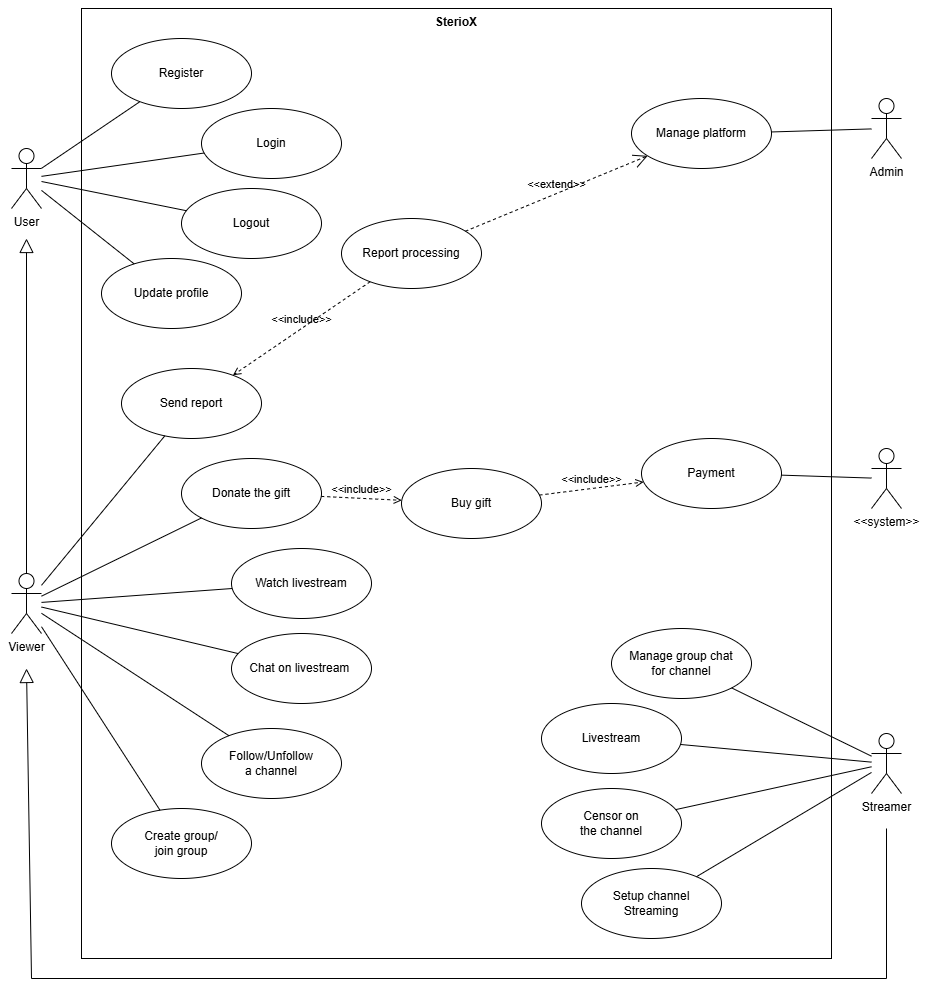

The diagram above was exported from draw.io. Its source (the exported page's mxGraphModel, read from the mxfile embedded in the PNG):
<mxGraphModel dx="1278" dy="705" grid="1" gridSize="10" guides="1" tooltips="1" connect="1" arrows="1" fold="1" page="1" pageScale="1" pageWidth="850" pageHeight="1100" math="0" shadow="0">
  <root>
    <mxCell id="0" />
    <mxCell id="1" parent="0" />
    <mxCell id="DtEIXX6Xb_UgrKFOYP13-48" parent="1" style="shape=rect;html=1;verticalAlign=top;fontStyle=1;whiteSpace=wrap;align=center;" value="SterioX" vertex="1">
      <mxGeometry height="950" width="750" x="160" y="30" as="geometry" />
    </mxCell>
    <mxCell id="DtEIXX6Xb_UgrKFOYP13-1" parent="1" style="shape=umlActor;html=1;verticalLabelPosition=bottom;verticalAlign=top;align=center;" value="User" vertex="1">
      <mxGeometry height="60" width="30" x="90" y="170" as="geometry" />
    </mxCell>
    <mxCell id="DtEIXX6Xb_UgrKFOYP13-2" parent="1" style="ellipse;whiteSpace=wrap;html=1;" value="Register" vertex="1">
      <mxGeometry height="70" width="140" x="190" y="60" as="geometry" />
    </mxCell>
    <mxCell id="DtEIXX6Xb_UgrKFOYP13-3" parent="1" style="ellipse;whiteSpace=wrap;html=1;" value="Login" vertex="1">
      <mxGeometry height="70" width="140" x="280" y="130" as="geometry" />
    </mxCell>
    <mxCell id="DtEIXX6Xb_UgrKFOYP13-4" parent="1" style="ellipse;whiteSpace=wrap;html=1;" value="Logout" vertex="1">
      <mxGeometry height="70" width="140" x="260" y="210" as="geometry" />
    </mxCell>
    <mxCell id="DtEIXX6Xb_UgrKFOYP13-5" edge="1" parent="1" source="DtEIXX6Xb_UgrKFOYP13-1" style="edgeStyle=none;html=1;endArrow=none;verticalAlign=bottom;rounded=0;" target="DtEIXX6Xb_UgrKFOYP13-2" value="">
      <mxGeometry relative="1" width="160" as="geometry">
        <mxPoint x="350" y="390" as="sourcePoint" />
        <mxPoint x="510" y="390" as="targetPoint" />
      </mxGeometry>
    </mxCell>
    <mxCell id="DtEIXX6Xb_UgrKFOYP13-6" edge="1" parent="1" source="DtEIXX6Xb_UgrKFOYP13-3" style="edgeStyle=none;html=1;endArrow=none;verticalAlign=bottom;rounded=0;" target="DtEIXX6Xb_UgrKFOYP13-1" value="">
      <mxGeometry relative="1" width="160" as="geometry">
        <mxPoint x="350" y="390" as="sourcePoint" />
        <mxPoint x="510" y="390" as="targetPoint" />
      </mxGeometry>
    </mxCell>
    <mxCell id="DtEIXX6Xb_UgrKFOYP13-7" edge="1" parent="1" source="DtEIXX6Xb_UgrKFOYP13-4" style="edgeStyle=none;html=1;endArrow=none;verticalAlign=bottom;rounded=0;" target="DtEIXX6Xb_UgrKFOYP13-1" value="">
      <mxGeometry relative="1" width="160" as="geometry">
        <mxPoint x="350" y="390" as="sourcePoint" />
        <mxPoint x="510" y="390" as="targetPoint" />
      </mxGeometry>
    </mxCell>
    <mxCell id="DtEIXX6Xb_UgrKFOYP13-8" parent="1" style="shape=umlActor;html=1;verticalLabelPosition=bottom;verticalAlign=top;align=center;" value="Streamer" vertex="1">
      <mxGeometry height="60" width="30" x="950" y="755" as="geometry" />
    </mxCell>
    <mxCell id="DtEIXX6Xb_UgrKFOYP13-9" parent="1" style="ellipse;whiteSpace=wrap;html=1;" value="Update profile" vertex="1">
      <mxGeometry height="70" width="140" x="180" y="280" as="geometry" />
    </mxCell>
    <mxCell id="DtEIXX6Xb_UgrKFOYP13-10" edge="1" parent="1" source="DtEIXX6Xb_UgrKFOYP13-1" style="edgeStyle=none;html=1;endArrow=none;verticalAlign=bottom;rounded=0;" target="DtEIXX6Xb_UgrKFOYP13-9" value="">
      <mxGeometry relative="1" width="160" as="geometry">
        <mxPoint x="250" y="420" as="sourcePoint" />
        <mxPoint x="410" y="420" as="targetPoint" />
      </mxGeometry>
    </mxCell>
    <mxCell id="DtEIXX6Xb_UgrKFOYP13-11" parent="1" style="ellipse;whiteSpace=wrap;html=1;" value="Setup channel&lt;br&gt;Streaming" vertex="1">
      <mxGeometry height="70" width="140" x="660" y="890" as="geometry" />
    </mxCell>
    <mxCell id="DtEIXX6Xb_UgrKFOYP13-12" edge="1" parent="1" source="DtEIXX6Xb_UgrKFOYP13-8" style="edgeStyle=none;html=1;endArrow=none;verticalAlign=bottom;rounded=0;" target="DtEIXX6Xb_UgrKFOYP13-11" value="">
      <mxGeometry relative="1" width="160" as="geometry">
        <mxPoint x="840" y="747.5" as="sourcePoint" />
        <mxPoint x="1000" y="747.5" as="targetPoint" />
      </mxGeometry>
    </mxCell>
    <mxCell id="DtEIXX6Xb_UgrKFOYP13-13" parent="1" style="shape=umlActor;html=1;verticalLabelPosition=bottom;verticalAlign=top;align=center;" value="Viewer" vertex="1">
      <mxGeometry height="60" width="30" x="90" y="595" as="geometry" />
    </mxCell>
    <mxCell id="DtEIXX6Xb_UgrKFOYP13-14" parent="1" style="ellipse;whiteSpace=wrap;html=1;" value="Watch livestream" vertex="1">
      <mxGeometry height="70" width="140" x="310" y="570" as="geometry" />
    </mxCell>
    <mxCell id="DtEIXX6Xb_UgrKFOYP13-15" edge="1" parent="1" source="DtEIXX6Xb_UgrKFOYP13-14" style="edgeStyle=none;html=1;endArrow=none;verticalAlign=bottom;rounded=0;" target="DtEIXX6Xb_UgrKFOYP13-13" value="">
      <mxGeometry relative="1" width="160" as="geometry">
        <mxPoint x="-90" y="680" as="sourcePoint" />
        <mxPoint x="70" y="680" as="targetPoint" />
      </mxGeometry>
    </mxCell>
    <mxCell id="DtEIXX6Xb_UgrKFOYP13-16" parent="1" style="ellipse;whiteSpace=wrap;html=1;" value="Chat on livestream&amp;nbsp;" vertex="1">
      <mxGeometry height="70" width="140" x="310" y="655" as="geometry" />
    </mxCell>
    <mxCell id="DtEIXX6Xb_UgrKFOYP13-17" edge="1" parent="1" source="DtEIXX6Xb_UgrKFOYP13-16" style="edgeStyle=none;html=1;endArrow=none;verticalAlign=bottom;rounded=0;" target="DtEIXX6Xb_UgrKFOYP13-13" value="">
      <mxGeometry relative="1" width="160" as="geometry">
        <mxPoint x="-90" y="680" as="sourcePoint" />
        <mxPoint x="70" y="680" as="targetPoint" />
      </mxGeometry>
    </mxCell>
    <mxCell id="DtEIXX6Xb_UgrKFOYP13-18" parent="1" style="ellipse;whiteSpace=wrap;html=1;" value="Follow/Unfollow&lt;br&gt;a channel" vertex="1">
      <mxGeometry height="70" width="140" x="280" y="750" as="geometry" />
    </mxCell>
    <mxCell id="DtEIXX6Xb_UgrKFOYP13-19" edge="1" parent="1" source="DtEIXX6Xb_UgrKFOYP13-13" style="edgeStyle=none;html=1;endArrow=none;verticalAlign=bottom;rounded=0;" target="DtEIXX6Xb_UgrKFOYP13-18" value="">
      <mxGeometry relative="1" width="160" as="geometry">
        <mxPoint x="-90" y="680" as="sourcePoint" />
        <mxPoint x="70" y="680" as="targetPoint" />
      </mxGeometry>
    </mxCell>
    <mxCell id="DtEIXX6Xb_UgrKFOYP13-20" parent="1" style="ellipse;whiteSpace=wrap;html=1;" value="Censor on&lt;br&gt;the channel" vertex="1">
      <mxGeometry height="70" width="140" x="620" y="810" as="geometry" />
    </mxCell>
    <mxCell id="DtEIXX6Xb_UgrKFOYP13-21" edge="1" parent="1" source="DtEIXX6Xb_UgrKFOYP13-20" style="edgeStyle=none;html=1;endArrow=none;verticalAlign=bottom;rounded=0;" target="DtEIXX6Xb_UgrKFOYP13-8" value="">
      <mxGeometry relative="1" width="160" as="geometry">
        <mxPoint x="1040" y="837.5" as="sourcePoint" />
        <mxPoint x="1200" y="837.5" as="targetPoint" />
      </mxGeometry>
    </mxCell>
    <mxCell id="DtEIXX6Xb_UgrKFOYP13-22" parent="1" style="ellipse;whiteSpace=wrap;html=1;" value="Create group/&lt;br&gt;join group" vertex="1">
      <mxGeometry height="70" width="140" x="190" y="830" as="geometry" />
    </mxCell>
    <mxCell id="DtEIXX6Xb_UgrKFOYP13-23" edge="1" parent="1" source="DtEIXX6Xb_UgrKFOYP13-13" style="edgeStyle=none;html=1;endArrow=none;verticalAlign=bottom;rounded=0;" target="DtEIXX6Xb_UgrKFOYP13-22" value="">
      <mxGeometry relative="1" width="160" as="geometry">
        <mxPoint x="-90" y="660" as="sourcePoint" />
        <mxPoint x="70" y="660" as="targetPoint" />
      </mxGeometry>
    </mxCell>
    <mxCell id="DtEIXX6Xb_UgrKFOYP13-24" parent="1" style="ellipse;whiteSpace=wrap;html=1;" value="Send report" vertex="1">
      <mxGeometry height="70" width="140" x="200" y="390" as="geometry" />
    </mxCell>
    <mxCell id="DtEIXX6Xb_UgrKFOYP13-25" edge="1" parent="1" source="DtEIXX6Xb_UgrKFOYP13-13" style="edgeStyle=none;html=1;endArrow=none;verticalAlign=bottom;rounded=0;" target="DtEIXX6Xb_UgrKFOYP13-24" value="">
      <mxGeometry relative="1" width="160" as="geometry">
        <mxPoint x="-90" y="760" as="sourcePoint" />
        <mxPoint x="70" y="760" as="targetPoint" />
      </mxGeometry>
    </mxCell>
    <mxCell id="DtEIXX6Xb_UgrKFOYP13-26" parent="1" style="ellipse;whiteSpace=wrap;html=1;" value="Donate the gift" vertex="1">
      <mxGeometry height="70" width="140" x="260" y="480" as="geometry" />
    </mxCell>
    <mxCell id="DtEIXX6Xb_UgrKFOYP13-27" edge="1" parent="1" source="DtEIXX6Xb_UgrKFOYP13-13" style="edgeStyle=none;html=1;endArrow=none;verticalAlign=bottom;rounded=0;" target="DtEIXX6Xb_UgrKFOYP13-26" value="">
      <mxGeometry relative="1" width="160" as="geometry">
        <mxPoint x="250" y="860" as="sourcePoint" />
        <mxPoint x="410" y="860" as="targetPoint" />
      </mxGeometry>
    </mxCell>
    <mxCell id="DtEIXX6Xb_UgrKFOYP13-28" parent="1" style="shape=umlActor;html=1;verticalLabelPosition=bottom;verticalAlign=top;align=center;" value="Admin" vertex="1">
      <mxGeometry height="60" width="30" x="950" y="120" as="geometry" />
    </mxCell>
    <mxCell id="DtEIXX6Xb_UgrKFOYP13-29" parent="1" style="ellipse;whiteSpace=wrap;html=1;" value="Manage platform" vertex="1">
      <mxGeometry height="70" width="140" x="710" y="120" as="geometry" />
    </mxCell>
    <mxCell id="DtEIXX6Xb_UgrKFOYP13-30" edge="1" parent="1" source="DtEIXX6Xb_UgrKFOYP13-29" style="edgeStyle=none;html=1;endArrow=none;verticalAlign=bottom;rounded=0;" target="DtEIXX6Xb_UgrKFOYP13-28" value="">
      <mxGeometry relative="1" width="160" as="geometry">
        <mxPoint x="460" y="290" as="sourcePoint" />
        <mxPoint x="620" y="290" as="targetPoint" />
      </mxGeometry>
    </mxCell>
    <mxCell id="DtEIXX6Xb_UgrKFOYP13-31" parent="1" style="shape=umlActor;html=1;verticalLabelPosition=bottom;verticalAlign=top;align=center;" value="&amp;lt;&amp;lt;system&amp;gt;&amp;gt;" vertex="1">
      <mxGeometry height="60" width="30" x="950" y="470" as="geometry" />
    </mxCell>
    <mxCell id="DtEIXX6Xb_UgrKFOYP13-32" parent="1" style="ellipse;whiteSpace=wrap;html=1;" value="Payment" vertex="1">
      <mxGeometry height="70" width="140" x="720" y="460" as="geometry" />
    </mxCell>
    <mxCell id="DtEIXX6Xb_UgrKFOYP13-33" edge="1" parent="1" source="DtEIXX6Xb_UgrKFOYP13-32" style="edgeStyle=none;html=1;endArrow=none;verticalAlign=bottom;rounded=0;" target="DtEIXX6Xb_UgrKFOYP13-31" value="">
      <mxGeometry relative="1" width="160" as="geometry">
        <mxPoint x="380" y="670" as="sourcePoint" />
        <mxPoint x="540" y="670" as="targetPoint" />
      </mxGeometry>
    </mxCell>
    <mxCell id="DtEIXX6Xb_UgrKFOYP13-34" parent="1" style="ellipse;whiteSpace=wrap;html=1;" value="Manage group chat&lt;br&gt;for channel" vertex="1">
      <mxGeometry height="70" width="140" x="690" y="650" as="geometry" />
    </mxCell>
    <mxCell id="DtEIXX6Xb_UgrKFOYP13-35" edge="1" parent="1" source="DtEIXX6Xb_UgrKFOYP13-34" style="edgeStyle=none;html=1;endArrow=none;verticalAlign=bottom;rounded=0;" target="DtEIXX6Xb_UgrKFOYP13-8" value="">
      <mxGeometry relative="1" width="160" as="geometry">
        <mxPoint x="300" y="575" as="sourcePoint" />
        <mxPoint x="900" y="715" as="targetPoint" />
      </mxGeometry>
    </mxCell>
    <mxCell id="DtEIXX6Xb_UgrKFOYP13-36" parent="1" style="ellipse;whiteSpace=wrap;html=1;" value="Livestream" vertex="1">
      <mxGeometry height="70" width="140" x="620" y="725" as="geometry" />
    </mxCell>
    <mxCell id="DtEIXX6Xb_UgrKFOYP13-37" edge="1" parent="1" source="DtEIXX6Xb_UgrKFOYP13-36" style="edgeStyle=none;html=1;endArrow=none;verticalAlign=bottom;rounded=0;" target="DtEIXX6Xb_UgrKFOYP13-8" value="">
      <mxGeometry relative="1" width="160" as="geometry">
        <mxPoint x="400" y="685" as="sourcePoint" />
        <mxPoint x="560" y="685" as="targetPoint" />
      </mxGeometry>
    </mxCell>
    <mxCell id="DtEIXX6Xb_UgrKFOYP13-40" parent="1" style="ellipse;whiteSpace=wrap;html=1;" value="Buy gift" vertex="1">
      <mxGeometry height="70" width="140" x="480" y="490" as="geometry" />
    </mxCell>
    <mxCell id="DtEIXX6Xb_UgrKFOYP13-41" edge="1" parent="1" source="DtEIXX6Xb_UgrKFOYP13-26" style="edgeStyle=none;html=1;endArrow=open;verticalAlign=bottom;dashed=1;labelBackgroundColor=none;rounded=0;" target="DtEIXX6Xb_UgrKFOYP13-40" value="&amp;lt;&amp;lt;include&amp;gt;&amp;gt;">
      <mxGeometry relative="1" width="160" as="geometry">
        <mxPoint x="370" y="850" as="sourcePoint" />
        <mxPoint x="530" y="850" as="targetPoint" />
      </mxGeometry>
    </mxCell>
    <mxCell id="DtEIXX6Xb_UgrKFOYP13-42" edge="1" parent="1" source="DtEIXX6Xb_UgrKFOYP13-40" style="edgeStyle=none;html=1;endArrow=open;verticalAlign=bottom;dashed=1;labelBackgroundColor=none;rounded=0;" target="DtEIXX6Xb_UgrKFOYP13-32" value="&amp;lt;&amp;lt;include&amp;gt;&amp;gt;">
      <mxGeometry relative="1" width="160" as="geometry">
        <mxPoint x="420" y="720" as="sourcePoint" />
        <mxPoint x="580" y="720" as="targetPoint" />
      </mxGeometry>
    </mxCell>
    <mxCell id="DtEIXX6Xb_UgrKFOYP13-43" parent="1" style="ellipse;whiteSpace=wrap;html=1;" value="Report processing" vertex="1">
      <mxGeometry height="70" width="140" x="420" y="240" as="geometry" />
    </mxCell>
    <mxCell id="DtEIXX6Xb_UgrKFOYP13-44" edge="1" parent="1" source="DtEIXX6Xb_UgrKFOYP13-29" style="edgeStyle=none;html=1;startArrow=open;endArrow=none;startSize=12;verticalAlign=bottom;dashed=1;labelBackgroundColor=none;rounded=0;" target="DtEIXX6Xb_UgrKFOYP13-43" value="&amp;lt;&amp;lt;extend&amp;gt;&amp;gt;">
      <mxGeometry relative="1" width="160" as="geometry">
        <mxPoint x="680" y="320" as="sourcePoint" />
        <mxPoint x="840" y="320" as="targetPoint" />
      </mxGeometry>
    </mxCell>
    <mxCell id="DtEIXX6Xb_UgrKFOYP13-45" edge="1" parent="1" source="DtEIXX6Xb_UgrKFOYP13-43" style="edgeStyle=none;html=1;endArrow=open;verticalAlign=bottom;dashed=1;labelBackgroundColor=none;rounded=0;" target="DtEIXX6Xb_UgrKFOYP13-24" value="&amp;lt;&amp;lt;include&amp;gt;&amp;gt;">
      <mxGeometry relative="1" width="160" as="geometry">
        <mxPoint x="380" y="420" as="sourcePoint" />
        <mxPoint x="540" y="420" as="targetPoint" />
      </mxGeometry>
    </mxCell>
    <mxCell id="KJG_noZE4-D_sruuspmH-1" edge="1" parent="1" source="DtEIXX6Xb_UgrKFOYP13-13" style="edgeStyle=none;html=1;endArrow=block;endFill=0;endSize=12;verticalAlign=bottom;rounded=0;" value="">
      <mxGeometry relative="1" width="160" as="geometry">
        <mxPoint x="10" y="370" as="sourcePoint" />
        <mxPoint x="105" y="260" as="targetPoint" />
      </mxGeometry>
    </mxCell>
    <mxCell id="KJG_noZE4-D_sruuspmH-2" edge="1" parent="1" style="edgeStyle=none;html=1;endArrow=block;endFill=0;endSize=12;verticalAlign=bottom;rounded=0;" value="">
      <mxGeometry relative="1" width="160" as="geometry">
        <Array as="points">
          <mxPoint x="965" y="1000" />
          <mxPoint x="110" y="1000" />
        </Array>
        <mxPoint x="965" y="850" as="sourcePoint" />
        <mxPoint x="105" y="690" as="targetPoint" />
      </mxGeometry>
    </mxCell>
  </root>
</mxGraphModel>